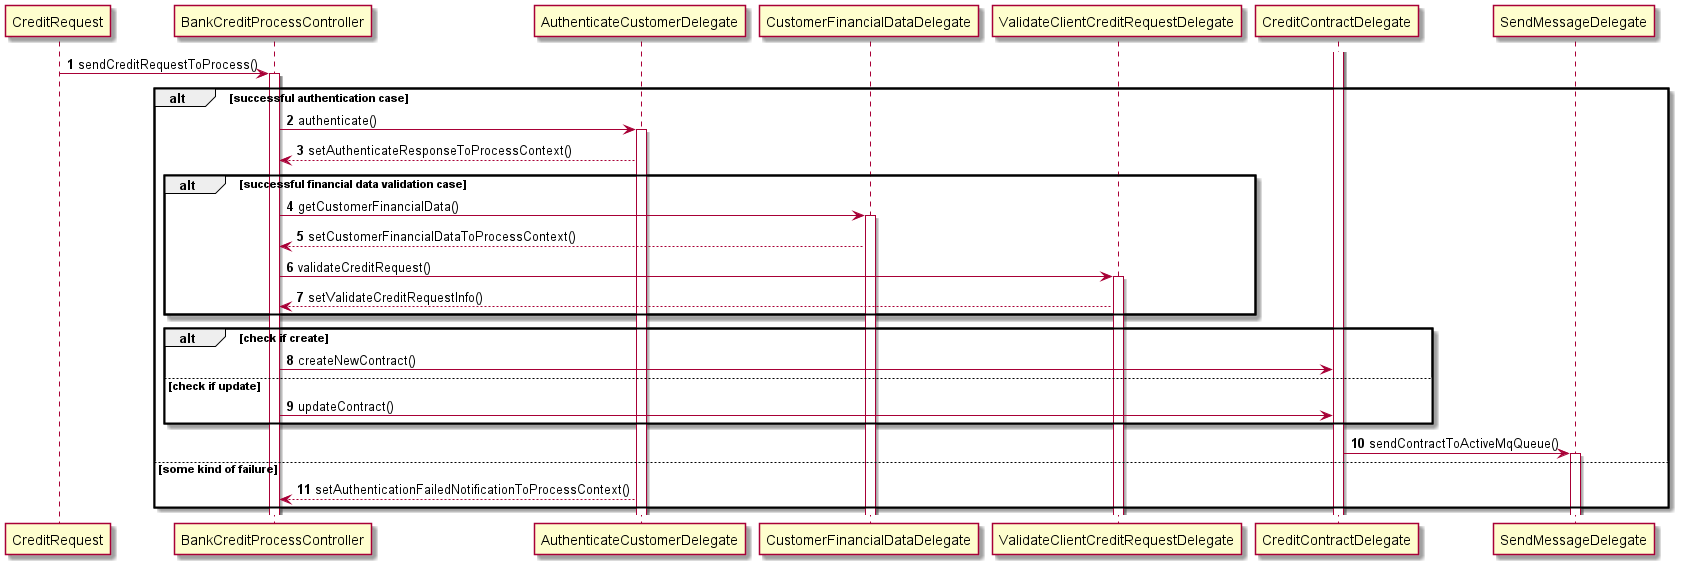

The diagram above was rendered by PlantUML. Its source (embedded in the PNG):
@startuml
'https://plantuml.com/sequence-diagram

autonumber
CreditRequest -> BankCreditProcessController: sendCreditRequestToProcess()
activate BankCreditProcessController
alt successful authentication case
BankCreditProcessController -> AuthenticateCustomerDelegate: authenticate()
activate AuthenticateCustomerDelegate
BankCreditProcessController <-- AuthenticateCustomerDelegate: setAuthenticateResponseToProcessContext()
    alt successful financial data validation case
        BankCreditProcessController -> CustomerFinancialDataDelegate: getCustomerFinancialData()
        activate CustomerFinancialDataDelegate
        BankCreditProcessController <-- CustomerFinancialDataDelegate: setCustomerFinancialDataToProcessContext()
        BankCreditProcessController -> ValidateClientCreditRequestDelegate: validateCreditRequest()
        activate ValidateClientCreditRequestDelegate
        BankCreditProcessController <-- ValidateClientCreditRequestDelegate: setValidateCreditRequestInfo()
    end
    alt check if create
        BankCreditProcessController -> CreditContractDelegate: createNewContract()
    else check if update
        BankCreditProcessController -> CreditContractDelegate: updateContract()
    end
    activate CreditContractDelegate
CreditContractDelegate -> SendMessageDelegate: sendContractToActiveMqQueue()
activate SendMessageDelegate
else some kind of failure
BankCreditProcessController <-- AuthenticateCustomerDelegate: setAuthenticationFailedNotificationToProcessContext()
end

@enduml